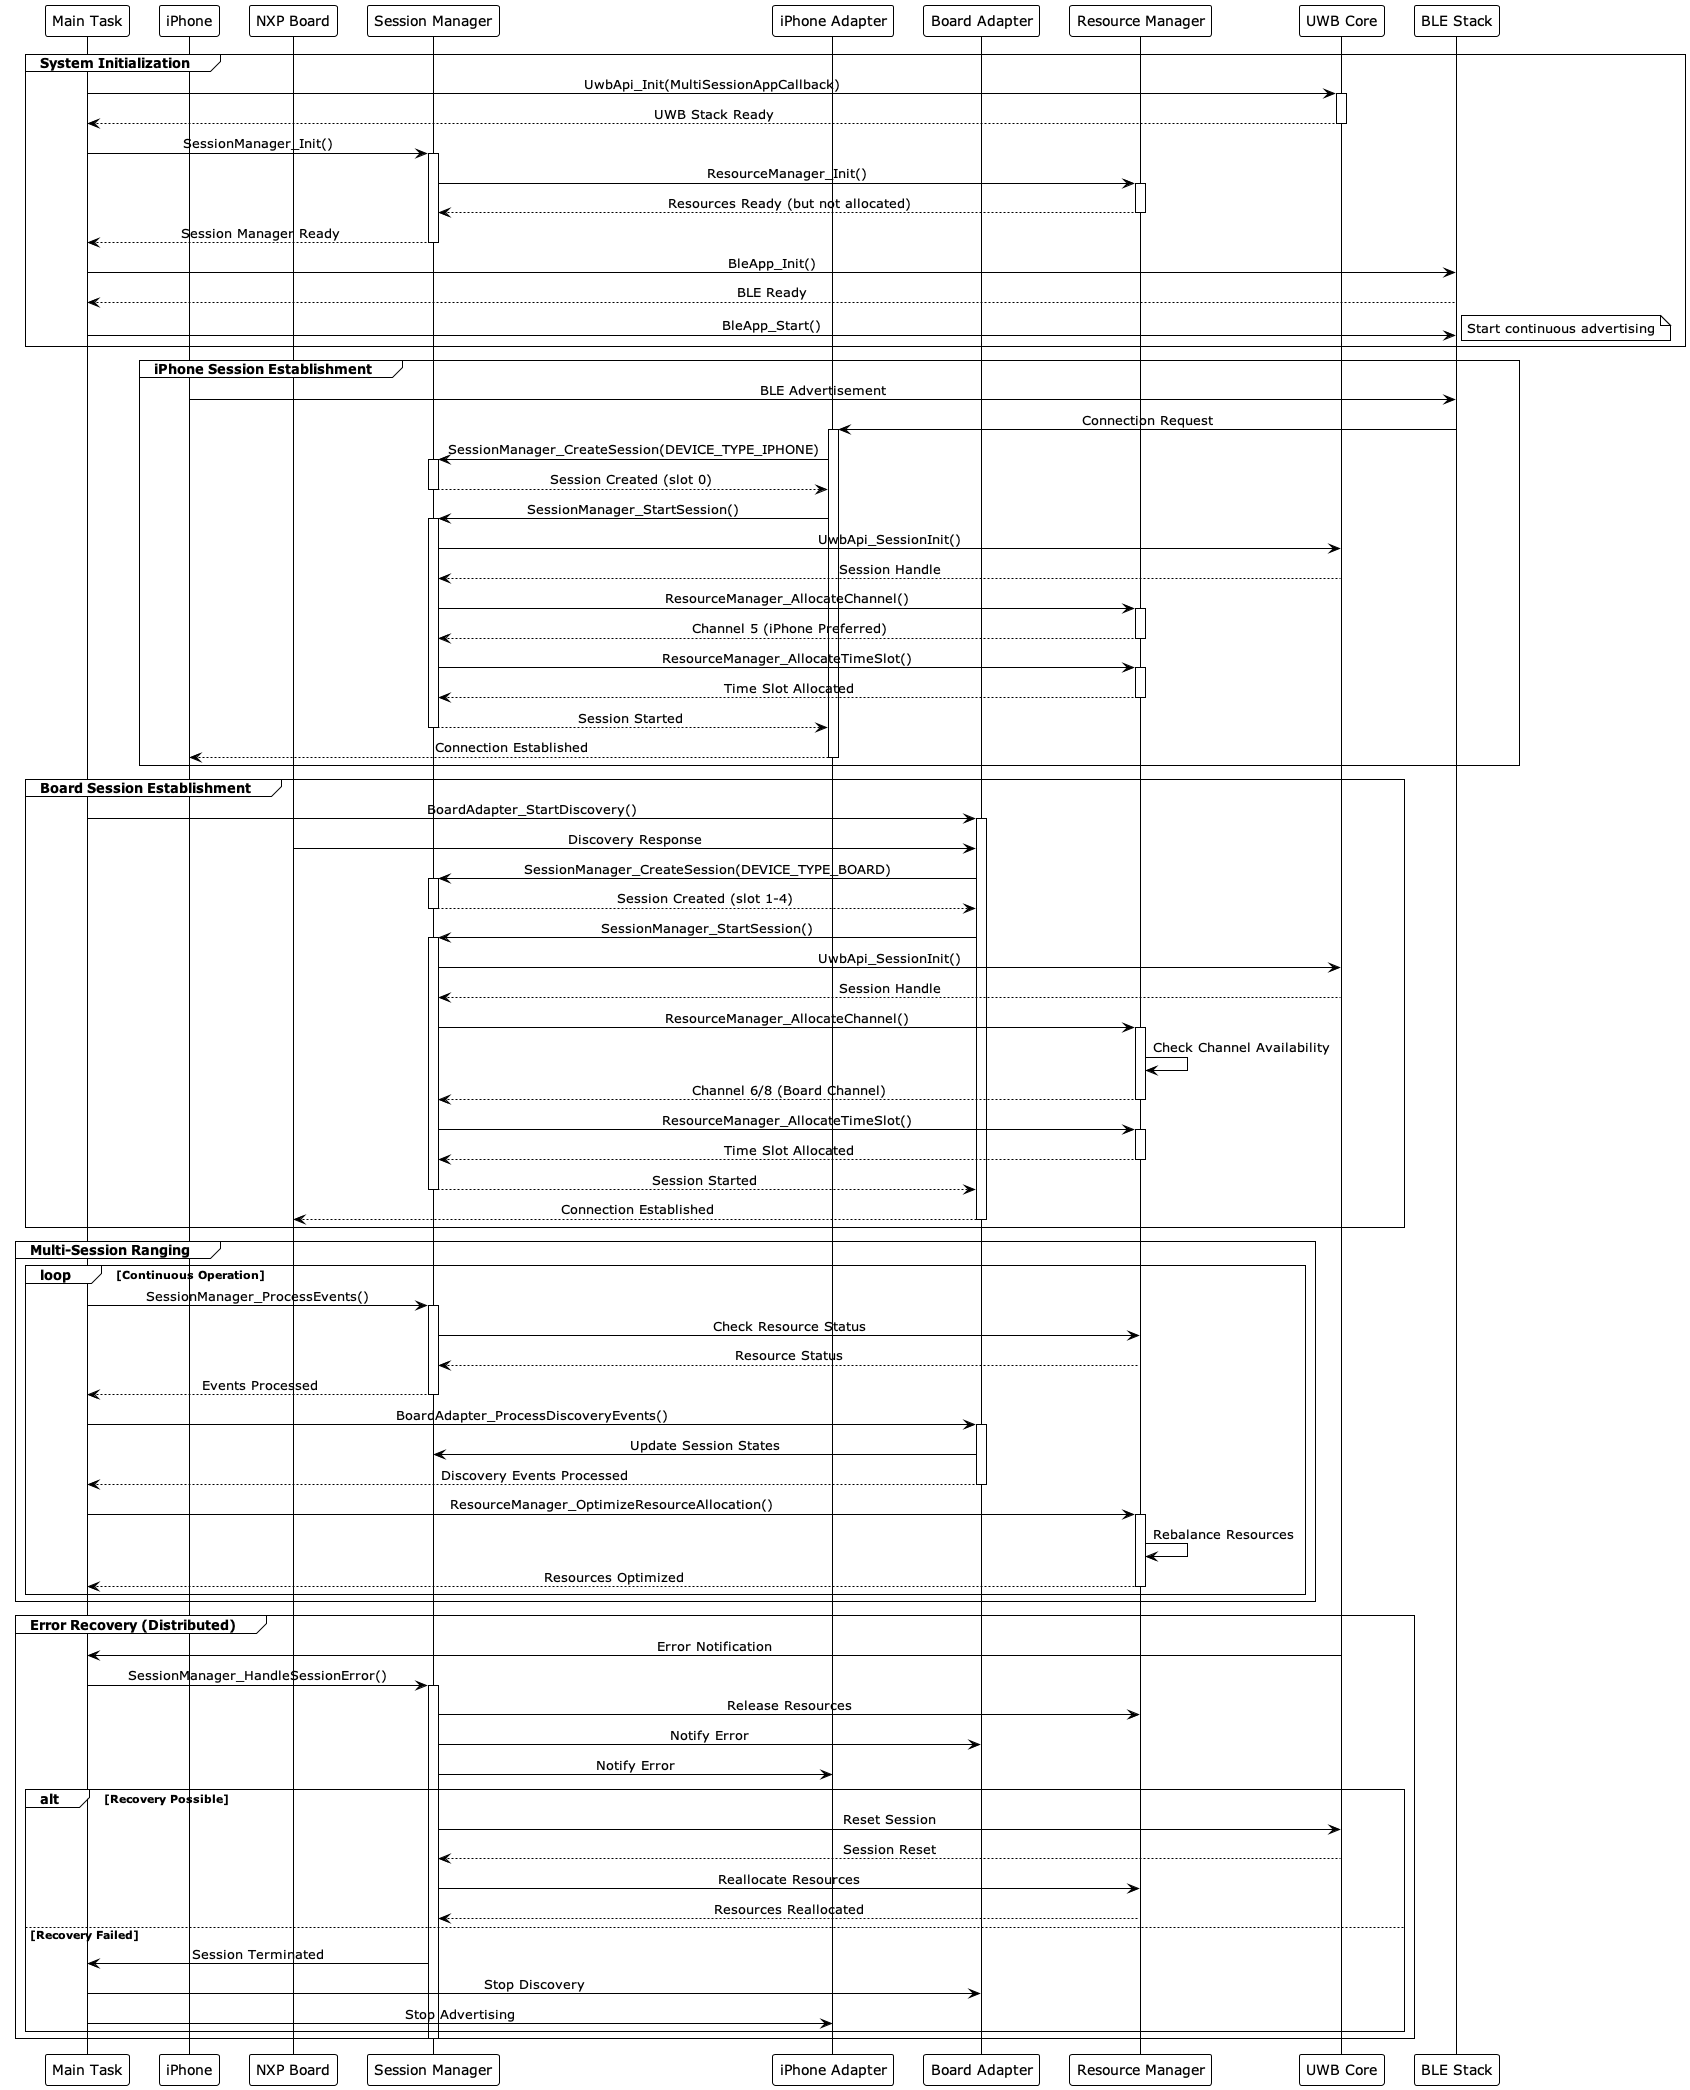

The diagram above was rendered by PlantUML. Its source (embedded in the PNG):
@startuml "UWB Multi-Session Implementation"

' Style and theme
!theme plain
skinparam sequenceMessageAlign center
skinparam monochrome true
skinparam shadowing false

' Participants
participant "Main Task" as MT
participant "iPhone" as iPhone
participant "NXP Board" as NXPBoard
participant "Session Manager" as SM
participant "iPhone Adapter" as IA
participant "Board Adapter" as BA
participant "Resource Manager" as RM
participant "UWB Core" as UWB
participant "BLE Stack" as BLE

' System Initialization
group System Initialization
    MT -> UWB: UwbApi_Init(MultiSessionAppCallback)
    activate UWB
    UWB --> MT: UWB Stack Ready
    deactivate UWB
    
    MT -> SM: SessionManager_Init()
    activate SM
    SM -> RM: ResourceManager_Init()
    activate RM
    RM --> SM: Resources Ready (but not allocated)
    deactivate RM
    SM --> MT: Session Manager Ready
    deactivate SM
    
    MT -> BLE: BleApp_Init()
    BLE --> MT: BLE Ready
    MT -> BLE: BleApp_Start()
    note right: Start continuous advertising
end

' iPhone Connection
group iPhone Session Establishment
    iPhone -> BLE: BLE Advertisement
    BLE -> IA: Connection Request
    activate IA
    IA -> SM: SessionManager_CreateSession(DEVICE_TYPE_IPHONE)
    activate SM
    SM --> IA: Session Created (slot 0)
    deactivate SM
    
    IA -> SM: SessionManager_StartSession()
    activate SM
    SM -> UWB: UwbApi_SessionInit()
    UWB --> SM: Session Handle
    SM -> RM: ResourceManager_AllocateChannel()
    activate RM
    RM --> SM: Channel 5 (iPhone Preferred)
    deactivate RM
    SM -> RM: ResourceManager_AllocateTimeSlot()
    activate RM
    RM --> SM: Time Slot Allocated
    deactivate RM
    SM --> IA: Session Started
    deactivate SM
    IA --> iPhone: Connection Established
    deactivate IA
end

' Board Discovery and Connection
group Board Session Establishment
    MT -> BA: BoardAdapter_StartDiscovery()
    activate BA
    NXPBoard -> BA: Discovery Response
    BA -> SM: SessionManager_CreateSession(DEVICE_TYPE_BOARD)
    activate SM
    SM --> BA: Session Created (slot 1-4)
    deactivate SM
    
    BA -> SM: SessionManager_StartSession()
    activate SM
    SM -> UWB: UwbApi_SessionInit()
    UWB --> SM: Session Handle
    SM -> RM: ResourceManager_AllocateChannel()
    activate RM
    RM -> RM: Check Channel Availability
    RM --> SM: Channel 6/8 (Board Channel)
    deactivate RM
    SM -> RM: ResourceManager_AllocateTimeSlot()
    activate RM
    RM --> SM: Time Slot Allocated
    deactivate RM
    SM --> BA: Session Started
    deactivate SM
    BA --> NXPBoard: Connection Established
    deactivate BA
end

' Ranging Operations
group Multi-Session Ranging
    loop Continuous Operation
        ' Process Events
        MT -> SM: SessionManager_ProcessEvents()
        activate SM
        SM -> RM: Check Resource Status
        RM --> SM: Resource Status
        SM --> MT: Events Processed
        deactivate SM
        
        ' Board Discovery Events
        MT -> BA: BoardAdapter_ProcessDiscoveryEvents()
        activate BA
        BA -> SM: Update Session States
        BA --> MT: Discovery Events Processed
        deactivate BA
        
        ' Resource Optimization
        MT -> RM: ResourceManager_OptimizeResourceAllocation()
        activate RM
        RM -> RM: Rebalance Resources
        RM --> MT: Resources Optimized
        deactivate RM
    end
end

' Error Recovery
group Error Recovery (Distributed)
    UWB -> MT: Error Notification
    MT -> SM: SessionManager_HandleSessionError()
    activate SM
    SM -> RM: Release Resources
    SM -> BA: Notify Error
    SM -> IA: Notify Error
    
    alt Recovery Possible
        SM -> UWB: Reset Session
        UWB --> SM: Session Reset
        SM -> RM: Reallocate Resources
        RM --> SM: Resources Reallocated
    else Recovery Failed
        SM -> MT: Session Terminated
        MT -> BA: Stop Discovery
        MT -> IA: Stop Advertising
    end
    deactivate SM
end

@enduml